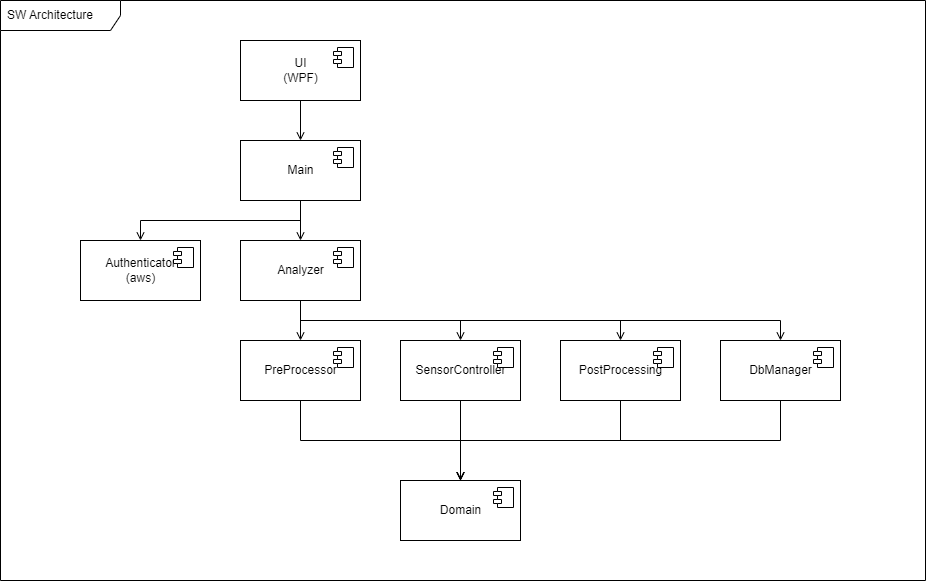

The diagram above was exported from draw.io. Its source (the exported page's mxGraphModel, read from the mxfile embedded in the PNG):
<mxGraphModel dx="1418" dy="1647" grid="1" gridSize="10" guides="1" tooltips="1" connect="1" arrows="1" fold="1" page="1" pageScale="1" pageWidth="1169" pageHeight="827" math="0" shadow="0">
  <root>
    <mxCell id="0" />
    <mxCell id="1" parent="0" />
    <mxCell id="2" style="edgeStyle=orthogonalEdgeStyle;rounded=0;orthogonalLoop=1;jettySize=auto;html=1;exitX=0.5;exitY=1;exitDx=0;exitDy=0;endArrow=open;endFill=0;" edge="1" source="3" target="15" parent="1">
      <mxGeometry relative="1" as="geometry" />
    </mxCell>
    <mxCell id="3" value="UI&lt;br&gt;(WPF)" style="html=1;dropTarget=0;" vertex="1" parent="1">
      <mxGeometry x="360" y="-660" width="120" height="60" as="geometry" />
    </mxCell>
    <mxCell id="4" value="" style="shape=module;jettyWidth=8;jettyHeight=4;" vertex="1" parent="3">
      <mxGeometry x="1" width="20" height="20" relative="1" as="geometry">
        <mxPoint x="-27" y="7" as="offset" />
      </mxGeometry>
    </mxCell>
    <mxCell id="5" value="Authenticator&lt;br&gt;(aws)" style="html=1;dropTarget=0;" vertex="1" parent="1">
      <mxGeometry x="200" y="-460" width="120" height="60" as="geometry" />
    </mxCell>
    <mxCell id="6" value="" style="shape=module;jettyWidth=8;jettyHeight=4;" vertex="1" parent="5">
      <mxGeometry x="1" width="20" height="20" relative="1" as="geometry">
        <mxPoint x="-27" y="7" as="offset" />
      </mxGeometry>
    </mxCell>
    <mxCell id="7" style="edgeStyle=orthogonalEdgeStyle;rounded=0;orthogonalLoop=1;jettySize=auto;html=1;exitX=0.5;exitY=1;exitDx=0;exitDy=0;endArrow=open;endFill=0;" edge="1" source="8" target="17" parent="1">
      <mxGeometry relative="1" as="geometry">
        <Array as="points">
          <mxPoint x="420" y="-260" />
          <mxPoint x="580" y="-260" />
        </Array>
      </mxGeometry>
    </mxCell>
    <mxCell id="8" value="PreProcessor" style="html=1;dropTarget=0;" vertex="1" parent="1">
      <mxGeometry x="360" y="-360" width="120" height="60" as="geometry" />
    </mxCell>
    <mxCell id="9" value="" style="shape=module;jettyWidth=8;jettyHeight=4;" vertex="1" parent="8">
      <mxGeometry x="1" width="20" height="20" relative="1" as="geometry">
        <mxPoint x="-27" y="7" as="offset" />
      </mxGeometry>
    </mxCell>
    <mxCell id="10" style="edgeStyle=orthogonalEdgeStyle;rounded=0;orthogonalLoop=1;jettySize=auto;html=1;exitX=0.5;exitY=1;exitDx=0;exitDy=0;endArrow=open;endFill=0;" edge="1" source="11" target="17" parent="1">
      <mxGeometry relative="1" as="geometry" />
    </mxCell>
    <mxCell id="11" value="SensorController" style="html=1;dropTarget=0;" vertex="1" parent="1">
      <mxGeometry x="520" y="-360" width="120" height="60" as="geometry" />
    </mxCell>
    <mxCell id="12" value="" style="shape=module;jettyWidth=8;jettyHeight=4;" vertex="1" parent="11">
      <mxGeometry x="1" width="20" height="20" relative="1" as="geometry">
        <mxPoint x="-27" y="7" as="offset" />
      </mxGeometry>
    </mxCell>
    <mxCell id="13" style="edgeStyle=orthogonalEdgeStyle;rounded=0;orthogonalLoop=1;jettySize=auto;html=1;exitX=0.5;exitY=1;exitDx=0;exitDy=0;entryX=0.5;entryY=0;entryDx=0;entryDy=0;endArrow=open;endFill=0;" edge="1" source="15" target="23" parent="1">
      <mxGeometry relative="1" as="geometry" />
    </mxCell>
    <mxCell id="14" style="edgeStyle=orthogonalEdgeStyle;rounded=0;orthogonalLoop=1;jettySize=auto;html=1;exitX=0.5;exitY=1;exitDx=0;exitDy=0;endArrow=open;endFill=0;" edge="1" source="15" target="5" parent="1">
      <mxGeometry relative="1" as="geometry" />
    </mxCell>
    <mxCell id="15" value="Main" style="html=1;dropTarget=0;" vertex="1" parent="1">
      <mxGeometry x="360" y="-560" width="120" height="60" as="geometry" />
    </mxCell>
    <mxCell id="16" value="" style="shape=module;jettyWidth=8;jettyHeight=4;" vertex="1" parent="15">
      <mxGeometry x="1" width="20" height="20" relative="1" as="geometry">
        <mxPoint x="-27" y="7" as="offset" />
      </mxGeometry>
    </mxCell>
    <mxCell id="17" value="Domain" style="html=1;dropTarget=0;" vertex="1" parent="1">
      <mxGeometry x="520" y="-220" width="120" height="60" as="geometry" />
    </mxCell>
    <mxCell id="18" value="" style="shape=module;jettyWidth=8;jettyHeight=4;" vertex="1" parent="17">
      <mxGeometry x="1" width="20" height="20" relative="1" as="geometry">
        <mxPoint x="-27" y="7" as="offset" />
      </mxGeometry>
    </mxCell>
    <mxCell id="19" style="edgeStyle=orthogonalEdgeStyle;rounded=0;orthogonalLoop=1;jettySize=auto;html=1;exitX=0.5;exitY=1;exitDx=0;exitDy=0;endArrow=open;endFill=0;" edge="1" source="23" target="8" parent="1">
      <mxGeometry relative="1" as="geometry" />
    </mxCell>
    <mxCell id="20" style="edgeStyle=orthogonalEdgeStyle;rounded=0;orthogonalLoop=1;jettySize=auto;html=1;exitX=0.5;exitY=1;exitDx=0;exitDy=0;endArrow=open;endFill=0;" edge="1" source="23" target="11" parent="1">
      <mxGeometry relative="1" as="geometry">
        <Array as="points">
          <mxPoint x="420" y="-380" />
          <mxPoint x="580" y="-380" />
        </Array>
      </mxGeometry>
    </mxCell>
    <mxCell id="21" style="edgeStyle=orthogonalEdgeStyle;rounded=0;orthogonalLoop=1;jettySize=auto;html=1;exitX=0.5;exitY=1;exitDx=0;exitDy=0;endArrow=open;endFill=0;" edge="1" source="23" target="29" parent="1">
      <mxGeometry relative="1" as="geometry">
        <Array as="points">
          <mxPoint x="420" y="-380" />
          <mxPoint x="740" y="-380" />
        </Array>
      </mxGeometry>
    </mxCell>
    <mxCell id="22" style="edgeStyle=orthogonalEdgeStyle;rounded=0;orthogonalLoop=1;jettySize=auto;html=1;exitX=0.5;exitY=1;exitDx=0;exitDy=0;endArrow=open;endFill=0;" edge="1" source="23" target="26" parent="1">
      <mxGeometry relative="1" as="geometry">
        <Array as="points">
          <mxPoint x="420" y="-380" />
          <mxPoint x="900" y="-380" />
        </Array>
      </mxGeometry>
    </mxCell>
    <mxCell id="23" value="Analyzer" style="html=1;dropTarget=0;" vertex="1" parent="1">
      <mxGeometry x="360" y="-460" width="120" height="60" as="geometry" />
    </mxCell>
    <mxCell id="24" value="" style="shape=module;jettyWidth=8;jettyHeight=4;" vertex="1" parent="23">
      <mxGeometry x="1" width="20" height="20" relative="1" as="geometry">
        <mxPoint x="-27" y="7" as="offset" />
      </mxGeometry>
    </mxCell>
    <mxCell id="25" style="edgeStyle=orthogonalEdgeStyle;rounded=0;orthogonalLoop=1;jettySize=auto;html=1;exitX=0.5;exitY=1;exitDx=0;exitDy=0;endArrow=open;endFill=0;" edge="1" source="26" target="17" parent="1">
      <mxGeometry relative="1" as="geometry">
        <Array as="points">
          <mxPoint x="900" y="-260" />
          <mxPoint x="580" y="-260" />
        </Array>
      </mxGeometry>
    </mxCell>
    <mxCell id="26" value="DbManager" style="html=1;dropTarget=0;" vertex="1" parent="1">
      <mxGeometry x="840" y="-360" width="120" height="60" as="geometry" />
    </mxCell>
    <mxCell id="27" value="" style="shape=module;jettyWidth=8;jettyHeight=4;" vertex="1" parent="26">
      <mxGeometry x="1" width="20" height="20" relative="1" as="geometry">
        <mxPoint x="-27" y="7" as="offset" />
      </mxGeometry>
    </mxCell>
    <mxCell id="28" style="edgeStyle=orthogonalEdgeStyle;rounded=0;orthogonalLoop=1;jettySize=auto;html=1;exitX=0.5;exitY=1;exitDx=0;exitDy=0;endArrow=open;endFill=0;" edge="1" source="29" target="17" parent="1">
      <mxGeometry relative="1" as="geometry">
        <Array as="points">
          <mxPoint x="740" y="-260" />
          <mxPoint x="580" y="-260" />
        </Array>
      </mxGeometry>
    </mxCell>
    <mxCell id="29" value="PostProcessing" style="html=1;dropTarget=0;" vertex="1" parent="1">
      <mxGeometry x="680" y="-360" width="120" height="60" as="geometry" />
    </mxCell>
    <mxCell id="30" value="" style="shape=module;jettyWidth=8;jettyHeight=4;" vertex="1" parent="29">
      <mxGeometry x="1" width="20" height="20" relative="1" as="geometry">
        <mxPoint x="-27" y="7" as="offset" />
      </mxGeometry>
    </mxCell>
    <mxCell id="31" value="SW Architecture" style="shape=umlFrame;whiteSpace=wrap;html=1;width=120;height=30;boundedLbl=1;verticalAlign=middle;align=left;spacingLeft=5;" vertex="1" parent="1">
      <mxGeometry x="120" y="-700" width="925" height="580" as="geometry" />
    </mxCell>
  </root>
</mxGraphModel>